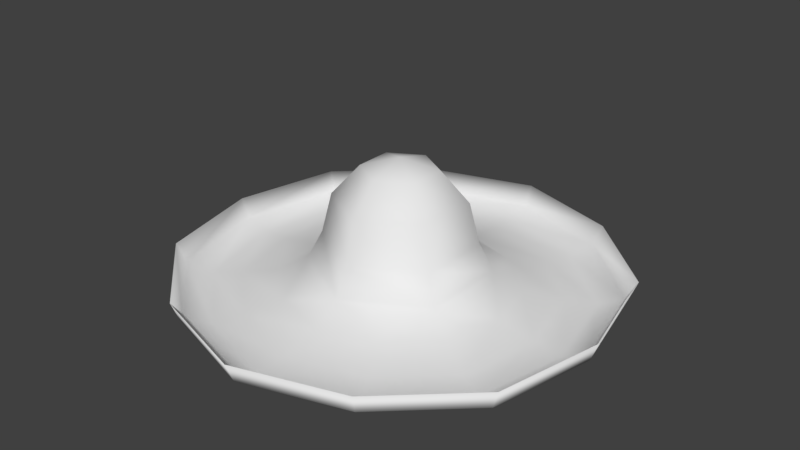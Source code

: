 # Source: Sombrero.blend  (saved by Blender 2.79.0; exported with 4.5.12 LTS)
import bpy
from mathutils import Matrix  # noqa: F401  (used for matrix-valued properties, if any)

bpy.ops.wm.read_factory_settings(use_empty=True)
scene = bpy.context.scene
scene.name = 'Scene'

# ---- collections
col_collection_1 = bpy.data.collections.new('Collection 1'); scene.collection.children.link(col_collection_1)

# ---- world
world_world = bpy.data.worlds.new('World'); scene.world = world_world
world_world.color = (0.05088, 0.05088, 0.05088)
world_world.use_sun_shadow = False
world_world.sun_shadow_jitter_overblur = 0.0
world_world.cycles.sampling_method = 'MANUAL'

# ---- meshes
me_sphere = bpy.data.meshes.new('Sphere')
me_sphere.from_pydata([(1.517e-17, 0.5, 1.312), (1.366e-17, 0.866, 0.9015), (1.229e-17, 1.0, 0.361), (1.487e-08, 1.19, -0.009429), (6.008e-08, 1.559, -0.2452), (-1.819, 1.05, -0.3475), (-1.308e-07, 7.55e-08, 1.453), (0.433, 0.25, 1.312), (0.75, 0.433, 0.9015), (0.866, 0.5, 0.361), (1.031, 0.5951, -0.009429), (1.35, 0.7796, -0.2452), (0.433, -0.25, 1.312), (0.75, -0.433, 0.9015), (0.866, -0.5, 0.361), (1.031, -0.5951, -0.009429), (1.35, -0.7796, -0.2452), (-8.606e-08, -0.5, 1.312), (-1.308e-07, -0.866, 0.9015), (-1.308e-07, -1.0, 0.361), (-8.292e-08, -1.19, -0.009429), (-2.548e-07, -1.559, -0.2452), (-0.433, -0.25, 1.312), (-0.75, -0.433, 0.9015), (-0.866, -0.5, 0.361), (-1.031, -0.5951, -0.009429), (-1.35, -0.7796, -0.2452), (-0.433, 0.25, 1.312), (-0.75, 0.433, 0.9015), (-0.866, 0.5, 0.361), (-1.031, 0.5951, -0.009429), (-1.35, 0.7796, -0.2452), (-1.22, 2.113, -0.368), (-2.439, 7.624e-07, -0.368), (-1.819, -1.05, -0.3475), (2.157, -1.245, -0.368), (-4.033e-07, -2.491, -0.368), (-3.432e-07, -2.1, -0.3475), (-2.157, -1.245, -0.368), (-2.157, 1.245, -0.368), (1.819, -1.05, -0.3475), (-2.057, 6.71e-07, -0.3475), (-1.029, 1.781, -0.3475), (1.819, 1.05, -0.3475), (1.029, 1.781, -0.3475), (2.057, -5.174e-08, -0.3475), (8.094e-08, 2.1, -0.3475), (1.029, -1.781, -0.3475), (-1.029, -1.781, -0.3475), (-0.7635, -1.322, -0.2452), (0.7635, -1.322, -0.2452), (1.527, 0.0, -0.2452), (0.7635, 1.322, -0.2452), (-0.7635, 1.322, -0.2452), (-1.527, 5.364e-07, -0.2452), (2.157, 1.245, -0.368), (1.22, 2.113, -0.368), (2.439, -9.458e-08, -0.368), (9.967e-08, 2.491, -0.368), (1.22, -2.113, -0.368), (-1.22, -2.113, -0.368), (-1.391, 2.409, -0.2588), (-2.782, 8.426e-07, -0.2588), (2.46, -1.42, -0.2588), (-4.644e-07, -2.841, -0.2588), (-2.46, -1.42, -0.2588), (-2.46, 1.42, -0.2588), (2.46, 1.42, -0.2588), (1.391, 2.409, -0.2588), (2.782, -1.348e-07, -0.2588), (1.092e-07, 2.841, -0.2588), (1.391, -2.409, -0.2588), (-1.391, -2.409, -0.2588), (-1.456, 2.522, 0.0003582), (-2.912, 8.747e-07, 0.0003582), (2.576, -1.487, 0.0003582), (-4.862e-07, -2.974, 0.0003582), (-2.576, -1.487, 0.0003582), (-2.576, 1.487, 0.0003582), (2.576, 1.487, 0.0003582), (1.456, 2.522, 0.0003582), (2.912, -1.486e-07, 0.0003582), (1.143e-07, 2.974, 0.0003582), (1.456, -2.522, 0.0003582), (-1.456, -2.522, 0.0003582), (-1.402, 2.428, -0.278), (-2.803, 8.464e-07, -0.278), (2.479, -1.431, -0.278), (-4.679e-07, -2.862, -0.278), (-2.479, -1.431, -0.278), (-2.479, 1.431, -0.278), (2.479, 1.431, -0.278), (1.402, 2.428, -0.278), (2.803, -1.384e-07, -0.278), (1.101e-07, 2.862, -0.278), (1.402, -2.428, -0.278), (-1.402, -2.428, -0.278), (-1.227, 2.125, -0.3906), (-2.454, 7.608e-07, -0.3906), (2.17, -1.253, -0.3906), (-4.047e-07, -2.506, -0.3906), (-2.17, -1.253, -0.3906), (-2.17, 1.253, -0.3906), (2.17, 1.253, -0.3906), (1.227, 2.125, -0.3906), (2.454, -1.014e-07, -0.3906), (1.013e-07, 2.506, -0.3906), (1.227, -2.125, -0.3906), (-1.227, -2.125, -0.3906), (-1.003, 1.738, -0.3906), (-2.006, 6.474e-07, -0.3906), (1.774, -1.024, -0.3906), (-3.309e-07, -2.049, -0.3906), (-1.774, -1.024, -0.3906), (-1.774, 1.024, -0.3906), (1.774, 1.024, -0.3906), (1.003, 1.738, -0.3906), (2.006, -5.754e-08, -0.3906), (8.285e-08, 2.049, -0.3906), (1.003, -1.738, -0.3906), (-1.003, -1.738, -0.3906), (-0.7277, 1.26, -0.2913), (-1.455, 4.931e-07, -0.2913), (1.287, -0.743, -0.2913), (-2.384e-07, -1.486, -0.2913), (-1.287, -0.743, -0.2913), (-1.287, 0.743, -0.2913), (1.287, 0.743, -0.2913), (0.7277, 1.26, -0.2913), (1.455, -1.821e-08, -0.2913), (6.166e-08, 1.486, -0.2913), (0.7277, -1.26, -0.2913), (-0.7277, -1.26, -0.2913), (1.738e-08, 5.96e-08, -0.1795)], [], [(31, 54, 30), (2, 1, 8, 9), (0, 6, 7), (51, 16, 40, 45), (3, 2, 9, 10), (1, 0, 7, 8), (15, 50, 16), (10, 9, 14, 15), (8, 7, 12, 13), (25, 54, 26), (9, 8, 13, 14), (7, 6, 12), (49, 26, 34, 48), (15, 14, 19, 20), (13, 12, 17, 18), (54, 25, 30), (14, 13, 18, 19), (12, 6, 17), (51, 10, 15), (20, 19, 24, 25), (18, 17, 22, 23), (26, 49, 25), (19, 18, 23, 24), (17, 6, 22), (25, 24, 29, 30), (23, 22, 27, 28), (20, 49, 21), (24, 23, 28, 29), (22, 6, 27), (26, 54, 41, 34), (28, 27, 0, 1), (49, 20, 25), (29, 28, 1, 2), (27, 6, 0), (16, 51, 15), (30, 29, 2, 3), (11, 51, 45, 43), (4, 52, 44, 46), (54, 31, 5, 41), (50, 15, 20), (21, 50, 20), (10, 51, 11), (52, 3, 10), (3, 4, 53), (11, 52, 10), (31, 30, 53), (3, 53, 30), (3, 52, 4), (52, 11, 43, 44), (50, 21, 37, 47), (21, 49, 48, 37), (53, 4, 46, 42), (16, 50, 47, 40), (31, 53, 42, 5), (40, 47, 59, 35), (43, 45, 57, 55), (48, 34, 38, 60), (5, 42, 32, 39), (41, 5, 39, 33), (46, 44, 56, 58), (37, 48, 60, 36), (45, 40, 35, 57), (47, 37, 36, 59), (44, 43, 55, 56), (42, 46, 58, 32), (34, 41, 33, 38), (38, 33, 62, 65), (58, 56, 68, 70), (55, 57, 69, 67), (60, 38, 65, 72), (59, 36, 64, 71), (33, 39, 66, 62), (32, 58, 70, 61), (36, 60, 72, 64), (35, 59, 71, 63), (57, 35, 63, 69), (39, 32, 61, 66), (56, 55, 67, 68), (65, 62, 74, 77), (70, 68, 80, 82), (67, 69, 81, 79), (72, 65, 77, 84), (71, 64, 76, 83), (62, 66, 78, 74), (61, 70, 82, 73), (64, 72, 84, 76), (63, 71, 83, 75), (69, 63, 75, 81), (66, 61, 73, 78), (68, 67, 79, 80), (84, 77, 89, 96), (83, 76, 88, 95), (74, 78, 90, 86), (73, 82, 94, 85), (76, 84, 96, 88), (75, 83, 95, 87), (81, 75, 87, 93), (78, 73, 85, 90), (80, 79, 91, 92), (77, 74, 86, 89), (82, 80, 92, 94), (79, 81, 93, 91), (96, 89, 101, 108), (95, 88, 100, 107), (86, 90, 102, 98), (85, 94, 106, 97), (88, 96, 108, 100), (87, 95, 107, 99), (93, 87, 99, 105), (90, 85, 97, 102), (92, 91, 103, 104), (89, 86, 98, 101), (94, 92, 104, 106), (91, 93, 105, 103), (103, 105, 117, 115), (108, 101, 113, 120), (107, 100, 112, 119), (98, 102, 114, 110), (97, 106, 118, 109), (100, 108, 120, 112), (99, 107, 119, 111), (105, 99, 111, 117), (102, 97, 109, 114), (104, 103, 115, 116), (101, 98, 110, 113), (106, 104, 116, 118), (115, 117, 129, 127), (120, 113, 125, 132), (119, 112, 124, 131), (110, 114, 126, 122), (109, 118, 130, 121), (112, 120, 132, 124), (111, 119, 131, 123), (117, 111, 123, 129), (114, 109, 121, 126), (116, 115, 127, 128), (113, 110, 122, 125), (118, 116, 128, 130), (130, 128, 133), (127, 129, 133), (132, 125, 133), (131, 124, 133), (122, 126, 133), (121, 130, 133), (124, 132, 133), (123, 131, 133), (129, 123, 133), (126, 121, 133), (128, 127, 133), (125, 122, 133)])
me_sphere.polygons.foreach_set('use_smooth', [True] * 150)
_uv = me_sphere.uv_layers.new(name='UVMap')
_uv.uv.foreach_set('vector', [0.1959, 0.8604, 0.1493, 0.8152, 0.2155, 0.8295, 0.1854, 0.6643, 0.2228, 0.6674, 0.2247, 0.7248, 0.1867, 0.7374, 0.2609, 0.6806, 0.292, 0.7058, 0.2576, 0.7148, 0.1493, 0.8152, 0.1959, 0.8604, 0.1731, 0.8968, 0.1158, 0.8399, 0.1581, 0.6572, 0.1854, 0.6643, 0.1867, 0.7374, 0.1548, 0.7481, 0.2228, 0.6674, 0.2609, 0.6806, 0.2576, 0.7148, 0.2247, 0.7248, 0.2155, 0.8295, 0.2557, 0.8839, 0.1959, 0.8604, 0.1548, 0.7481, 0.1867, 0.7374, 0.2346, 0.8005, 0.2155, 0.8295, 0.2247, 0.7248, 0.2576, 0.7148, 0.277, 0.7378, 0.2589, 0.7664, 0.1548, 0.748, 0.1493, 0.8152, 0.1202, 0.7579, 0.1867, 0.7374, 0.2247, 0.7248, 0.2589, 0.7664, 0.2346, 0.8005, 0.2576, 0.7148, 0.292, 0.7058, 0.277, 0.7378, 0.1158, 0.6958, 0.1202, 0.7579, 0.07936, 0.7686, 0.07696, 0.6907, 0.2155, 0.8295, 0.2346, 0.8005, 0.3099, 0.8234, 0.3081, 0.8539, 0.2589, 0.7664, 0.277, 0.7378, 0.3104, 0.7406, 0.3173, 0.7809, 0.1493, 0.8152, 0.1548, 0.748, 0.2155, 0.8295, 0.2346, 0.8005, 0.2589, 0.7664, 0.3173, 0.7809, 0.3099, 0.8234, 0.277, 0.7378, 0.292, 0.7058, 0.3104, 0.7406, 0.1493, 0.8152, 0.1548, 0.7481, 0.2155, 0.8295, 0.1581, 0.6572, 0.1854, 0.6643, 0.1867, 0.7374, 0.1548, 0.748, 0.2228, 0.6673, 0.2608, 0.6806, 0.2575, 0.7148, 0.2247, 0.7248, 0.1202, 0.7579, 0.1158, 0.6958, 0.1548, 0.748, 0.1854, 0.6643, 0.2228, 0.6673, 0.2247, 0.7248, 0.1867, 0.7374, 0.2608, 0.6806, 0.292, 0.7057, 0.2575, 0.7148, 0.1548, 0.748, 0.1867, 0.7374, 0.2346, 0.8005, 0.2155, 0.8295, 0.2247, 0.7248, 0.2575, 0.7148, 0.277, 0.7378, 0.2589, 0.7664, 0.1581, 0.6572, 0.1158, 0.6958, 0.1329, 0.6415, 0.1867, 0.7374, 0.2247, 0.7248, 0.2589, 0.7664, 0.2346, 0.8005, 0.2575, 0.7148, 0.292, 0.7057, 0.277, 0.7378, 0.1202, 0.7579, 0.1493, 0.8152, 0.1158, 0.8399, 0.07936, 0.7686, 0.2589, 0.7664, 0.277, 0.7378, 0.3103, 0.7406, 0.3173, 0.7809, 0.1158, 0.6958, 0.1581, 0.6572, 0.1548, 0.748, 0.2346, 0.8005, 0.2589, 0.7664, 0.3173, 0.7809, 0.3099, 0.8234, 0.277, 0.7378, 0.292, 0.7057, 0.3103, 0.7406, 0.1959, 0.8604, 0.1493, 0.8152, 0.2155, 0.8295, 0.2155, 0.8295, 0.2346, 0.8005, 0.3099, 0.8234, 0.3081, 0.8539, 0.1202, 0.7579, 0.1493, 0.8152, 0.1158, 0.8399, 0.07939, 0.7686, 0.1329, 0.6416, 0.1158, 0.6958, 0.07699, 0.6907, 0.102, 0.6187, 0.1493, 0.8152, 0.1959, 0.8604, 0.1731, 0.8968, 0.1158, 0.8399, 0.2557, 0.8839, 0.2155, 0.8295, 0.3081, 0.8539, 0.3153, 0.8842, 0.2557, 0.8839, 0.3081, 0.8539, 0.1548, 0.7481, 0.1493, 0.8152, 0.1202, 0.7579, 0.1158, 0.6958, 0.1581, 0.6572, 0.1548, 0.7481, 0.3081, 0.8539, 0.3153, 0.8842, 0.2557, 0.8839, 0.1202, 0.7579, 0.1158, 0.6958, 0.1548, 0.7481, 0.1959, 0.8604, 0.2155, 0.8295, 0.2557, 0.8839, 0.3081, 0.8539, 0.2557, 0.8839, 0.2155, 0.8295, 0.1581, 0.6572, 0.1158, 0.6958, 0.1329, 0.6416, 0.1158, 0.6958, 0.1202, 0.7579, 0.07939, 0.7686, 0.07699, 0.6907, 0.2557, 0.8839, 0.3153, 0.8842, 0.3276, 0.9223, 0.2486, 0.9236, 0.1329, 0.6415, 0.1158, 0.6958, 0.07696, 0.6907, 0.1019, 0.6187, 0.2557, 0.8839, 0.3153, 0.8842, 0.3276, 0.9223, 0.2485, 0.9236, 0.1959, 0.8604, 0.2557, 0.8839, 0.2486, 0.9236, 0.1731, 0.8968, 0.1959, 0.8604, 0.2557, 0.8839, 0.2485, 0.9236, 0.1731, 0.8968, 0.1731, 0.8968, 0.2486, 0.9236, 0.2441, 0.9507, 0.158, 0.9208, 0.07939, 0.7686, 0.1158, 0.8399, 0.09353, 0.8561, 0.05236, 0.7755, 0.07696, 0.6907, 0.07936, 0.7686, 0.05234, 0.7755, 0.0506, 0.6867, 0.1731, 0.8968, 0.2485, 0.9236, 0.2441, 0.9507, 0.158, 0.9208, 0.1158, 0.8399, 0.1731, 0.8968, 0.158, 0.9208, 0.09351, 0.8561, 0.102, 0.6187, 0.07699, 0.6907, 0.05063, 0.6867, 0.07974, 0.6022, 0.1019, 0.6187, 0.07696, 0.6907, 0.0506, 0.6867, 0.07971, 0.6022, 0.1158, 0.8399, 0.1731, 0.8968, 0.158, 0.9208, 0.09353, 0.8561, 0.2486, 0.9236, 0.3276, 0.9223, 0.3366, 0.9495, 0.2441, 0.9507, 0.07699, 0.6907, 0.07939, 0.7686, 0.05236, 0.7755, 0.05063, 0.6867, 0.2485, 0.9236, 0.3276, 0.9223, 0.3366, 0.9495, 0.2441, 0.9507, 0.07936, 0.7686, 0.1158, 0.8399, 0.09351, 0.8561, 0.05234, 0.7755, 0.05234, 0.7755, 0.09351, 0.8561, 0.0732, 0.8709, 0.02726, 0.7817, 0.07974, 0.6022, 0.05063, 0.6867, 0.02638, 0.683, 0.05796, 0.5869, 0.05236, 0.7755, 0.09353, 0.8561, 0.07322, 0.8709, 0.02729, 0.7817, 0.0506, 0.6867, 0.05234, 0.7755, 0.02726, 0.7817, 0.02635, 0.6829, 0.2441, 0.9507, 0.3366, 0.9495, 0.3445, 0.9759, 0.24, 0.9757, 0.09351, 0.8561, 0.158, 0.9208, 0.1441, 0.9431, 0.0732, 0.8709, 0.2441, 0.9507, 0.3366, 0.9495, 0.3445, 0.9759, 0.2399, 0.9756, 0.07971, 0.6022, 0.0506, 0.6867, 0.02635, 0.6829, 0.05793, 0.5869, 0.158, 0.9208, 0.2441, 0.9507, 0.24, 0.9757, 0.1441, 0.9431, 0.09353, 0.8561, 0.158, 0.9208, 0.1441, 0.9431, 0.07322, 0.8709, 0.158, 0.9208, 0.2441, 0.9507, 0.2399, 0.9756, 0.1441, 0.9431, 0.05063, 0.6867, 0.05236, 0.7755, 0.02729, 0.7817, 0.02638, 0.683, 0.02726, 0.7817, 0.0732, 0.8709, 0.05575, 0.8835, 0.007498, 0.7866, 0.05796, 0.5869, 0.02638, 0.683, 0.005778, 0.6799, 0.03951, 0.5779, 0.02729, 0.7817, 0.07322, 0.8709, 0.05578, 0.8835, 0.007523, 0.7866, 0.02635, 0.6829, 0.02726, 0.7817, 0.007498, 0.7866, 0.005752, 0.6799, 0.24, 0.9757, 0.3445, 0.9759, 0.3474, 0.9969, 0.2363, 0.9968, 0.0732, 0.8709, 0.1441, 0.9431, 0.1331, 0.9606, 0.05575, 0.8835, 0.2399, 0.9756, 0.3445, 0.9759, 0.3473, 0.9969, 0.2363, 0.9967, 0.05793, 0.5869, 0.02635, 0.6829, 0.005752, 0.6799, 0.03948, 0.5778, 0.1441, 0.9431, 0.24, 0.9757, 0.2363, 0.9968, 0.1331, 0.9606, 0.07322, 0.8709, 0.1441, 0.9431, 0.1331, 0.9606, 0.05578, 0.8835, 0.1441, 0.9431, 0.2399, 0.9756, 0.2363, 0.9967, 0.1331, 0.9606, 0.02638, 0.683, 0.02729, 0.7817, 0.007523, 0.7866, 0.005778, 0.6799, 0.005305, 0.6796, 0.006973, 0.7869, 0.02774, 0.7818, 0.02582, 0.6832, 0.2369, 0.9967, 0.3489, 0.9973, 0.3439, 0.9762, 0.2405, 0.9758, 0.05507, 0.8832, 0.1333, 0.9601, 0.144, 0.9427, 0.07346, 0.8705, 0.2366, 0.9969, 0.3486, 0.9975, 0.3436, 0.9764, 0.2402, 0.976, 0.03854, 0.5789, 0.005305, 0.6796, 0.02582, 0.6832, 0.05709, 0.5874, 0.1336, 0.9599, 0.2369, 0.9967, 0.2405, 0.9758, 0.1442, 0.9425, 0.05536, 0.883, 0.1336, 0.9599, 0.1442, 0.9425, 0.07375, 0.8703, 0.1333, 0.9601, 0.2366, 0.9969, 0.2402, 0.976, 0.144, 0.9427, 0.005596, 0.6794, 0.007264, 0.7867, 0.02803, 0.7816, 0.02611, 0.683, 0.006973, 0.7869, 0.05507, 0.8832, 0.07346, 0.8705, 0.02774, 0.7818, 0.03883, 0.5787, 0.005596, 0.6794, 0.02611, 0.683, 0.05739, 0.5872, 0.007264, 0.7867, 0.05536, 0.883, 0.07375, 0.8703, 0.02803, 0.7816, 0.0955, 0.9963, 0.05556, 0.997, 0.05834, 0.9872, 0.09315, 0.9865, 0.002445, 0.9013, 0.02075, 0.8658, 0.02812, 0.8728, 0.01212, 0.9039, 0.02202, 0.9753, 0.0009673, 0.9414, 0.01079, 0.9388, 0.02916, 0.9683, 0.002465, 0.9015, 0.02077, 0.8659, 0.02814, 0.8729, 0.01214, 0.904, 0.1314, 0.9786, 0.0955, 0.9963, 0.09315, 0.9865, 0.1245, 0.9711, 0.000947, 0.9413, 0.002445, 0.9013, 0.01212, 0.9039, 0.01077, 0.9387, 0.022, 0.9752, 0.000947, 0.9413, 0.01077, 0.9387, 0.02914, 0.9682, 0.0009673, 0.9414, 0.002465, 0.9015, 0.01214, 0.904, 0.01079, 0.9388, 0.09548, 0.9961, 0.05554, 0.9969, 0.05832, 0.9871, 0.09313, 0.9864, 0.05556, 0.997, 0.02202, 0.9753, 0.02916, 0.9683, 0.05834, 0.9872, 0.1314, 0.9785, 0.09548, 0.9961, 0.09313, 0.9864, 0.1245, 0.971, 0.05554, 0.9969, 0.022, 0.9752, 0.02914, 0.9682, 0.05832, 0.9871, 0.05832, 0.9871, 0.02914, 0.9682, 0.03779, 0.9597, 0.06172, 0.9752, 0.09315, 0.9865, 0.05834, 0.9872, 0.06174, 0.9753, 0.09027, 0.9747, 0.01212, 0.9039, 0.02812, 0.8728, 0.03704, 0.8816, 0.02386, 0.907, 0.02916, 0.9683, 0.01079, 0.9388, 0.02279, 0.9356, 0.03781, 0.9598, 0.01214, 0.904, 0.02814, 0.8729, 0.03706, 0.8817, 0.02388, 0.9071, 0.1245, 0.9711, 0.09315, 0.9865, 0.09027, 0.9747, 0.1159, 0.9621, 0.01077, 0.9387, 0.01212, 0.9039, 0.02386, 0.907, 0.02277, 0.9355, 0.02914, 0.9682, 0.01077, 0.9387, 0.02277, 0.9355, 0.03779, 0.9597, 0.01079, 0.9388, 0.01214, 0.904, 0.02388, 0.9071, 0.02279, 0.9356, 0.09313, 0.9864, 0.05832, 0.9871, 0.06172, 0.9752, 0.09025, 0.9746, 0.05834, 0.9872, 0.02916, 0.9683, 0.03781, 0.9598, 0.06174, 0.9753, 0.1245, 0.971, 0.09313, 0.9864, 0.09025, 0.9746, 0.1159, 0.9619, 0.06172, 0.9752, 0.03779, 0.9597, 0.04863, 0.9491, 0.06596, 0.9603, 0.09027, 0.9747, 0.06174, 0.9753, 0.06598, 0.9604, 0.08664, 0.96, 0.02386, 0.907, 0.03704, 0.8816, 0.04819, 0.8925, 0.03858, 0.9109, 0.03781, 0.9598, 0.02279, 0.9356, 0.03777, 0.9317, 0.04865, 0.9492, 0.02388, 0.9071, 0.03706, 0.8817, 0.04821, 0.8926, 0.0386, 0.911, 0.1159, 0.9621, 0.09027, 0.9747, 0.08664, 0.96, 0.1052, 0.9507, 0.02277, 0.9355, 0.02386, 0.907, 0.03858, 0.9109, 0.03775, 0.9315, 0.03779, 0.9597, 0.02277, 0.9355, 0.03775, 0.9315, 0.04863, 0.9491, 0.02279, 0.9356, 0.02388, 0.9071, 0.0386, 0.911, 0.03777, 0.9317, 0.09025, 0.9746, 0.06172, 0.9752, 0.06596, 0.9603, 0.08662, 0.9598, 0.06174, 0.9753, 0.03781, 0.9598, 0.04865, 0.9492, 0.06598, 0.9604, 0.1159, 0.9619, 0.09025, 0.9746, 0.08662, 0.9598, 0.1052, 0.9506, 0.1052, 0.9506, 0.08662, 0.9598, 0.07697, 0.9213, 0.06596, 0.9603, 0.04863, 0.9491, 0.07697, 0.9213, 0.08664, 0.96, 0.06598, 0.9604, 0.07699, 0.9214, 0.03858, 0.9109, 0.04819, 0.8925, 0.07697, 0.9213, 0.04865, 0.9492, 0.03777, 0.9317, 0.07699, 0.9214, 0.0386, 0.911, 0.04821, 0.8926, 0.07699, 0.9214, 0.1052, 0.9507, 0.08664, 0.96, 0.07699, 0.9214, 0.03775, 0.9315, 0.03858, 0.9109, 0.07697, 0.9213, 0.04863, 0.9491, 0.03775, 0.9315, 0.07697, 0.9213, 0.03777, 0.9317, 0.0386, 0.911, 0.07699, 0.9214, 0.08662, 0.9598, 0.06596, 0.9603, 0.07697, 0.9213, 0.06598, 0.9604, 0.04865, 0.9492, 0.07699, 0.9214])
me_sphere.use_remesh_preserve_volume = False
me_sphere.use_remesh_preserve_attributes = False
me_sphere.use_mirror_vertex_groups = False
me_sphere.update()

# ---- objects
ob_sphere = bpy.data.objects.new('Sphere', me_sphere)

# ---- transforms, parenting, visibility, modifiers, constraints
ob_sphere.location = (0.0, 0.0, 0.0)
ob_sphere.scale = (0.6463, 0.6463, 0.6463)
ob_sphere.lineart.crease_threshold = 0.0

# ---- collection membership
col_collection_1.objects.link(ob_sphere)

# ---- scene / render settings (as saved in the file)
scene.frame_start = 1; scene.frame_end = 250; scene.frame_set(0)
scene.render.engine = 'BLENDER_EEVEE_NEXT'
scene.render.resolution_percentage = 50
scene.render.dither_intensity = 0.0
scene.cycles.use_denoising = False
scene.cycles.samples = 128
scene.cycles.sampling_pattern = 'TABULATED_SOBOL'
scene.cycles.use_adaptive_sampling = False
scene.cycles.use_light_tree = False
scene.cycles.blur_glossy = 0.0
scene.cycles.sample_clamp_indirect = 0.0
scene.view_settings.view_transform = 'Standard'
bpy.context.view_layer.update()

# ---- added for rendering (the .blend has no active camera and no usable light): camera, sun
cam_auto = bpy.data.cameras.new('AutoCamera')
cam_auto.lens = 50.0
cam_auto.sensor_width = 36.0
cam_auto.clip_end = 1000.0
ob_auto_camera = bpy.data.objects.new('AutoCamera', cam_auto)
scene.collection.objects.link(ob_auto_camera)
ob_auto_camera.location = (5.09845, -6.11814, 4.42188)
ob_auto_camera.rotation_euler = (1.09748, -7.21219e-08, 0.694738)
scene.camera = ob_auto_camera
light_auto_sun = bpy.data.lights.new('AutoSun', 'SUN')
light_auto_sun.energy = 3.0
light_auto_sun.angle = 0.0523599
ob_auto_sun = bpy.data.objects.new('AutoSun', light_auto_sun)
scene.collection.objects.link(ob_auto_sun)
ob_auto_sun.rotation_euler = (0.872665, 0.174533, 0.523599)
bpy.context.view_layer.update()
